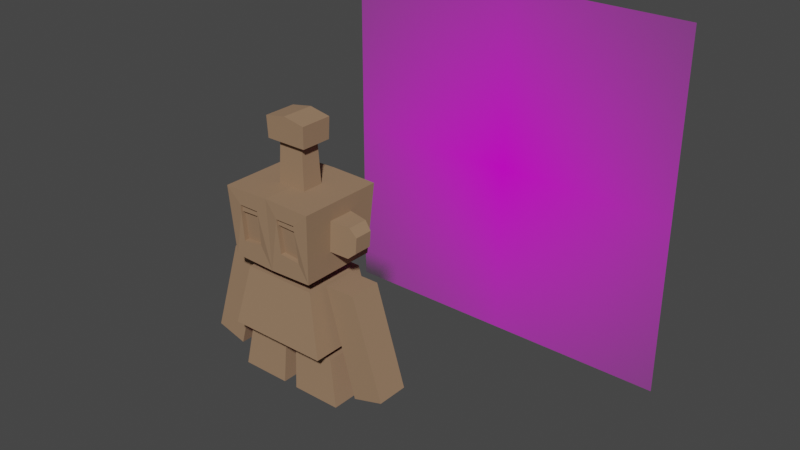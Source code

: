 # Source: Golem_Cute.blend  (saved by Blender 2.93.21; exported with 4.5.12 LTS)
import bpy
from mathutils import Matrix  # noqa: F401  (used for matrix-valued properties, if any)

bpy.ops.wm.read_factory_settings(use_empty=True)
scene = bpy.context.scene
scene.name = 'Scene'

# ---- collections
col_collection = bpy.data.collections.new('Collection'); scene.collection.children.link(col_collection)

# ---- images (referenced by path relative to the original .blend; pixels are not part of the script)
import os
ASSET_DIR = os.environ.get("B2B_ASSET_DIR", "")  # directory of the original .blend (textures are referenced by path, not embedded)
HERE = os.path.dirname(os.path.abspath(__file__))  # packed textures are extracted next to this script under _unpacked/

def load_image(name, relpath, width, height, colorspace="sRGB"):
    """Load a texture the original file referenced (path relative to the .blend, or extracted next to this script)."""
    p = next((c for c in (os.path.join(HERE, relpath), os.path.join(ASSET_DIR, relpath)) if relpath and os.path.exists(c)), "")
    if p:
        img = bpy.data.images.load(p, check_existing=True)
        img.name = name
    else:  # same state as the original file: an image datablock whose file is absent (Cycles renders it pink)
        img = bpy.data.images.new(name, width, height)
        img.source = "FILE"
        img.filepath = "//" + (relpath or name)
    img.colorspace_settings.name = colorspace
    return img
img_golem_cute_png = load_image('golem cute.png', 'golem cute.png', 1024, 1024, 'sRGB')

# ---- materials (node trees are filled in below, after node groups)
mat_golem_cute = bpy.data.materials.new('golem cute')
mat_golem_cute.surface_render_method = 'BLENDED'
mat_golem_cute.blend_method = 'BLEND'
mat_golem_cute.use_transparent_shadow = False
mat_golem = bpy.data.materials.new('GOLEM!')
mat_golem.use_transparent_shadow = False

# ---- material node trees
mat_golem_cute.use_nodes = True; mat_golem_cute.node_tree.nodes.clear()
_N = mat_golem_cute.node_tree.nodes; _L = mat_golem_cute.node_tree.links
n0 = _N.new('ShaderNodeOutputMaterial'); n0.name = 'Material Output'; n0.location = (300, 300)
n1 = _N.new('ShaderNodeTexImage'); n1.name = 'Image Texture'; n1.location = (-200, 300)
n1.image = img_golem_cute_png
n1.extension = 'CLIP'
n2 = _N.new('ShaderNodeBsdfPrincipled'); n2.name = 'Principled BSDF'; n2.location = (0, 300)
n2.distribution = 'GGX'
n2.subsurface_method = 'BURLEY'
n2.inputs[3].default_value = 1.45
n2.inputs[27].default_value = (0.0, 0.0, 0.0, 1.0)
n2.inputs[28].default_value = 1.0
_L.new(n1.outputs[0], n2.inputs[0])
_L.new(n1.outputs[1], n2.inputs[4])
_L.new(n2.outputs[0], n0.inputs[0])
n0.is_active_output = True
mat_golem.use_nodes = True; mat_golem.node_tree.nodes.clear()
_N = mat_golem.node_tree.nodes; _L = mat_golem.node_tree.links
n0 = _N.new('ShaderNodeBsdfPrincipled'); n0.name = 'Principled BSDF'; n0.location = (10, 300)
n0.distribution = 'GGX'
n0.subsurface_method = 'BURLEY'
n0.inputs[0].default_value = (0.3185, 0.1946, 0.1144, 1.0)
n0.inputs[2].default_value = 1.0
n0.inputs[3].default_value = 1.45
n0.inputs[27].default_value = (0.0, 0.0, 0.0, 1.0)
n0.inputs[28].default_value = 1.0
n1 = _N.new('ShaderNodeOutputMaterial'); n1.name = 'Material Output'; n1.location = (300, 300)
_L.new(n0.outputs[0], n1.inputs[0])
n1.is_active_output = True

# ---- world
world_world = bpy.data.worlds.new('World'); scene.world = world_world
world_world.use_nodes = True; world_world.node_tree.nodes.clear()
_N = world_world.node_tree.nodes; _L = world_world.node_tree.links
n0 = _N.new('ShaderNodeOutputWorld'); n0.name = 'World Output'; n0.location = (300, 300)
n1 = _N.new('ShaderNodeBackground'); n1.name = 'Background'; n1.location = (10, 300)
n1.inputs[0].default_value = (0.05088, 0.05088, 0.05088, 1.0)
_L.new(n1.outputs[0], n0.inputs[0])
n0.is_active_output = True
world_world.color = (0.05088, 0.05088, 0.05088)
world_world.use_sun_shadow = False
world_world.sun_shadow_jitter_overblur = 0.0

# ---- meshes
me_golem_cute = bpy.data.meshes.new('golem cute')
me_golem_cute.from_pydata([(-0.5, -0.5, 0.0), (0.5, -0.5, 0.0), (-0.5, 0.5, 0.0), (0.5, 0.5, 0.0)], [], [(0, 1, 3, 2)])
_uv = me_golem_cute.uv_layers.new(name='UVMap')
_uv.uv.foreach_set('vector', [0.0, 0.0, 1.0, 0.0, 1.0, 1.0, 0.0, 1.0])
me_golem_cute.materials.append(mat_golem_cute)
me_golem_cute.use_remesh_fix_poles = True
me_golem_cute.use_remesh_preserve_attributes = False
me_golem_cute.update()
me_cube_001 = bpy.data.meshes.new('Cube.001')
me_cube_001.from_pydata([(-1.373, -1.24, -0.6365), (-1.0, -1.0, 1.0), (-1.373, 1.134, -0.6365), (-1.0, 1.0, 1.0), (1.373, -1.24, -0.6365), (1.0, -1.0, 1.0), (1.373, 1.134, -0.6365), (1.0, 1.0, 1.0)], [], [(0, 1, 3, 2), (2, 3, 7, 6), (6, 7, 5, 4), (4, 5, 1, 0), (2, 6, 4, 0), (7, 3, 1, 5)])
_uv = me_cube_001.uv_layers.new(name='UVMap')
_uv.uv.foreach_set('vector', [0.375, 0.0, 0.625, 0.0, 0.625, 0.25, 0.375, 0.25, 0.375, 0.25, 0.625, 0.25, 0.625, 0.5, 0.375, 0.5, 0.375, 0.5, 0.625, 0.5, 0.625, 0.75, 0.375, 0.75, 0.375, 0.75, 0.625, 0.75, 0.625, 1.0, 0.375, 1.0, 0.125, 0.5, 0.375, 0.5, 0.375, 0.75, 0.125, 0.75, 0.625, 0.5, 0.875, 0.5, 0.875, 0.75, 0.625, 0.75])
me_cube_001.materials.append(mat_golem)
me_cube_001.use_remesh_fix_poles = True
me_cube_001.use_remesh_preserve_attributes = False
me_cube_001.update()
me_cube_002 = bpy.data.meshes.new('Cube.002')
me_cube_002.from_pydata([(-1.798, -0.7815, -0.6394), (-1.543, -0.6749, 0.8088), (-1.798, 0.7815, -0.6394), (-1.543, 0.6749, 0.8088), (-0.2347, -0.7815, -0.6394), (-0.1932, -0.6749, 0.8088), (-0.2347, 0.7815, -0.6394), (-0.1932, 0.6749, 0.8088)], [], [(0, 1, 3, 2), (2, 3, 7, 6), (6, 7, 5, 4), (4, 5, 1, 0), (2, 6, 4, 0), (7, 3, 1, 5)])
_uv = me_cube_002.uv_layers.new(name='UVMap')
_uv.uv.foreach_set('vector', [0.375, 0.0, 0.625, 0.0, 0.625, 0.25, 0.375, 0.25, 0.375, 0.25, 0.625, 0.25, 0.625, 0.5, 0.375, 0.5, 0.375, 0.5, 0.625, 0.5, 0.625, 0.75, 0.375, 0.75, 0.375, 0.75, 0.625, 0.75, 0.625, 1.0, 0.375, 1.0, 0.125, 0.5, 0.375, 0.5, 0.375, 0.75, 0.125, 0.75, 0.625, 0.5, 0.875, 0.5, 0.875, 0.75, 0.625, 0.75])
me_cube_002.materials.append(mat_golem)
me_cube_002.use_remesh_fix_poles = True
me_cube_002.use_remesh_preserve_attributes = False
me_cube_002.update()
me_cube_003 = bpy.data.meshes.new('Cube.003')
me_cube_003.from_pydata([(-6.257, -0.9664, -4.887), (-4.402, -0.9664, 0.9831), (-6.257, 0.9664, -4.887), (-4.402, 0.9664, 0.9831), (-4.401, -0.9664, -5.425), (-2.546, -0.9664, 0.9748), (-4.401, 0.9664, -5.425), (-2.546, 0.9664, 0.9748)], [], [(0, 1, 3, 2), (2, 3, 7, 6), (6, 7, 5, 4), (4, 5, 1, 0), (2, 6, 4, 0), (7, 3, 1, 5)])
_uv = me_cube_003.uv_layers.new(name='UVMap')
_uv.uv.foreach_set('vector', [0.375, 0.0, 0.625, 0.0, 0.625, 0.25, 0.375, 0.25, 0.375, 0.25, 0.625, 0.25, 0.625, 0.5, 0.375, 0.5, 0.375, 0.5, 0.625, 0.5, 0.625, 0.75, 0.375, 0.75, 0.375, 0.75, 0.625, 0.75, 0.625, 1.0, 0.375, 1.0, 0.125, 0.5, 0.375, 0.5, 0.375, 0.75, 0.125, 0.75, 0.625, 0.5, 0.875, 0.5, 0.875, 0.75, 0.625, 0.75])
me_cube_003.materials.append(mat_golem)
me_cube_003.use_remesh_fix_poles = True
me_cube_003.use_remesh_preserve_attributes = False
me_cube_003.update()
me_cube_004 = bpy.data.meshes.new('Cube.004')
me_cube_004.from_pydata([(0.0, -0.8656, -1.0), (0.0, -1.0, 1.0), (0.0, 0.9276, -1.0), (0.0, 1.0, 1.0), (0.9235, -0.8656, -0.9616), (1.005, -1.0, 0.968), (0.9235, 0.9276, -0.9616), (1.005, 1.0, 0.968), (0.6996, 0.9276, -0.473), (0.2572, 0.9276, -0.4177), (0.2485, 1.0, 0.564), (0.6748, 1.0, 0.5657), (0.2514, 0.9924, 0.3987), (0.6796, 0.9924, 0.3824), (0.6996, 0.8838, -0.473), (0.2572, 0.8838, -0.4177), (0.2514, 0.9475, 0.3987), (0.2485, 0.9015, 0.564), (0.6748, 0.9015, 0.5657), (0.6796, 0.9475, 0.3824), (0.6996, 0.8134, -0.473), (0.2572, 0.8134, -0.4177)], [], [(0, 1, 3, 2), (2, 3, 10, 12, 9, 8, 13, 11, 7, 6), (6, 7, 5, 4), (4, 5, 1, 0), (2, 6, 4, 0), (7, 3, 1, 5), (7, 11, 10, 3), (8, 9, 15, 14), (10, 11, 18, 17), (11, 13, 19, 18), (13, 8, 14, 19), (12, 10, 17, 16), (9, 12, 16, 15), (17, 18, 20, 21), (15, 16, 17, 21), (14, 15, 21, 20), (19, 14, 20, 18)])
_uv = me_cube_004.uv_layers.new(name='UVMap')
_uv.uv.foreach_set('vector', [0.375, 0.0, 0.625, 0.0, 0.625, 0.25, 0.375, 0.25, 0.375, 0.25, 0.625, 0.25, 0.5721, 0.3097, 0.549, 0.3117, 0.4478, 0.3201, 0.4409, 0.413, 0.5454, 0.4147, 0.5707, 0.4151, 0.625, 0.5, 0.375, 0.5, 0.375, 0.5, 0.625, 0.5, 0.625, 0.75, 0.375, 0.75, 0.375, 0.75, 0.625, 0.75, 0.625, 1.0, 0.375, 1.0, 0.125, 0.5, 0.375, 0.5, 0.375, 0.75, 0.125, 0.75, 0.625, 0.5, 0.875, 0.5, 0.875, 0.75, 0.625, 0.75, 0.625, 0.5, 0.5707, 0.4151, 0.5721, 0.3097, 0.625, 0.25, 0.4409, 0.413, 0.4478, 0.3201, 0.4478, 0.3201, 0.4409, 0.413, 0.5721, 0.3097, 0.5707, 0.4151, 0.5707, 0.4151, 0.5721, 0.3097, 0.5707, 0.4151, 0.5454, 0.4147, 0.5454, 0.4147, 0.5707, 0.4151, 0.5454, 0.4147, 0.4409, 0.413, 0.4409, 0.413, 0.5454, 0.4147, 0.549, 0.3117, 0.5721, 0.3097, 0.5721, 0.3097, 0.549, 0.3117, 0.4478, 0.3201, 0.549, 0.3117, 0.549, 0.3117, 0.4478, 0.3201, 0.549, 0.3117, 0.5454, 0.4147, 0.4409, 0.413, 0.4478, 0.3201, 0.4478, 0.3201, 0.549, 0.3117, 0.549, 0.3117, 0.4478, 0.3201, 0.4409, 0.413, 0.4478, 0.3201, 0.4478, 0.3201, 0.4409, 0.413, 0.5454, 0.4147, 0.4409, 0.413, 0.4409, 0.413, 0.5454, 0.4147])
me_cube_004.materials.append(mat_golem)
me_cube_004.use_remesh_fix_poles = True
me_cube_004.use_remesh_preserve_attributes = False
me_cube_004.update()
me_cube_005 = bpy.data.meshes.new('Cube.005')
me_cube_005.from_pydata([(-1.506, -0.4946, -0.5003), (-1.595, -0.4946, 0.6205), (-1.506, 0.4946, -0.5003), (-1.595, 0.4946, 0.6205), (-2.648, -0.3371, -0.3193), (-2.356, -0.3776, -0.5682), (-2.446, -0.3776, 0.5526), (-2.695, -0.3371, 0.2605), (-2.356, 0.3776, -0.5682), (-2.648, 0.3371, -0.3193), (-2.695, 0.3371, 0.2605), (-2.446, 0.3776, 0.5526)], [], [(0, 1, 6, 5), (2, 3, 1, 0), (3, 11, 6, 1), (4, 7, 10, 9), (8, 11, 3, 2), (8, 5, 4, 9), (6, 11, 10, 7), (8, 2, 0, 5), (5, 6, 7, 4), (11, 8, 9, 10)])
_uv = me_cube_005.uv_layers.new(name='UVMap')
_uv.uv.foreach_set('vector', [0.375, 0.75, 0.625, 0.75, 0.625, 0.9397, 0.375, 0.9397, 0.375, 0.5, 0.625, 0.5, 0.625, 0.75, 0.375, 0.75, 0.625, 0.5, 0.8147, 0.5, 0.8147, 0.75, 0.625, 0.75, 0.4353, 0.0, 0.5647, 0.0, 0.5647, 0.25, 0.4353, 0.25, 0.375, 0.3103, 0.625, 0.3103, 0.625, 0.5, 0.375, 0.5, 0.1853, 0.5, 0.1853, 0.75, 0.125, 0.75, 0.125, 0.5, 0.625, 0.0, 0.625, 0.25, 0.5647, 0.25, 0.5647, 0.0, 0.1853, 0.5, 0.375, 0.5, 0.375, 0.75, 0.1853, 0.75, 0.375, 0.9397, 0.625, 0.9397, 0.5647, 1.0, 0.4353, 1.0, 0.625, 0.3103, 0.375, 0.3103, 0.4353, 0.25, 0.5647, 0.25])
me_cube_005.materials.append(mat_golem)
me_cube_005.use_remesh_fix_poles = True
me_cube_005.use_remesh_preserve_attributes = False
me_cube_005.update()
me_cube_006 = bpy.data.meshes.new('Cube.006')
me_cube_006.from_pydata([(-1.0, -1.0, -1.0), (-0.8727, -0.8727, 1.965), (-1.0, 1.0, -1.0), (-0.8727, 0.8727, 1.965), (1.0, -1.0, -1.0), (0.8727, -0.8727, 1.965), (1.0, 1.0, -1.0), (0.8727, 0.8727, 1.965), (-1.422, -1.422, 1.965), (-1.422, 1.422, 1.965), (1.422, -1.422, 1.965), (1.422, 1.422, 1.965), (-1.475, -1.475, 3.394), (-1.475, 1.475, 3.394), (1.475, -1.475, 3.394), (1.475, 1.475, 3.394), (0.0, 1.0, -1.0), (0.0, 0.8727, 1.965), (0.0, -1.0, -1.0), (0.0, -0.8727, 1.965), (0.0, 1.422, 1.965), (0.0, -1.422, 1.965), (0.0, 1.475, 3.664), (0.0, -1.475, 3.664)], [], [(0, 1, 3, 2), (16, 17, 7, 6), (6, 7, 5, 4), (18, 19, 1, 0), (16, 6, 4, 18), (5, 7, 11, 10), (10, 11, 15, 14), (3, 1, 8, 9), (19, 5, 10, 21), (17, 3, 9, 20), (22, 13, 12, 23), (9, 8, 12, 13), (21, 10, 14, 23), (20, 9, 13, 22), (11, 20, 22, 15), (8, 21, 23, 12), (15, 22, 23, 14), (7, 17, 20, 11), (1, 19, 21, 8), (2, 16, 18, 0), (4, 5, 19, 18), (2, 3, 17, 16)])
_uv = me_cube_006.uv_layers.new(name='UVMap')
_uv.uv.foreach_set('vector', [0.375, 0.0, 0.625, 0.0, 0.625, 0.25, 0.375, 0.25, 0.375, 0.375, 0.625, 0.375, 0.625, 0.5, 0.375, 0.5, 0.375, 0.5, 0.625, 0.5, 0.625, 0.75, 0.375, 0.75, 0.375, 0.875, 0.625, 0.875, 0.625, 1.0, 0.375, 1.0, 0.25, 0.5, 0.375, 0.5, 0.375, 0.75, 0.25, 0.75, 0.625, 0.75, 0.625, 0.5, 0.625, 0.5, 0.625, 0.75, 0.625, 0.75, 0.625, 0.5, 0.625, 0.5, 0.625, 0.75, 0.625, 0.25, 0.625, 0.0, 0.625, 0.0, 0.625, 0.25, 0.625, 0.875, 0.625, 0.75, 0.625, 0.75, 0.625, 0.875, 0.625, 0.375, 0.625, 0.25, 0.625, 0.25, 0.625, 0.375, 0.75, 0.5, 0.875, 0.5, 0.875, 0.75, 0.75, 0.75, 0.625, 0.25, 0.625, 0.0, 0.625, 0.0, 0.625, 0.25, 0.625, 0.875, 0.625, 0.75, 0.625, 0.75, 0.625, 0.875, 0.625, 0.375, 0.625, 0.25, 0.625, 0.25, 0.625, 0.375, 0.625, 0.5, 0.625, 0.375, 0.625, 0.375, 0.625, 0.5, 0.625, 1.0, 0.625, 0.875, 0.625, 0.875, 0.625, 1.0, 0.625, 0.5, 0.75, 0.5, 0.75, 0.75, 0.625, 0.75, 0.625, 0.5, 0.625, 0.375, 0.625, 0.375, 0.625, 0.5, 0.625, 1.0, 0.625, 0.875, 0.625, 0.875, 0.625, 1.0, 0.125, 0.5, 0.25, 0.5, 0.25, 0.75, 0.125, 0.75, 0.375, 0.75, 0.625, 0.75, 0.625, 0.875, 0.375, 0.875, 0.375, 0.25, 0.625, 0.25, 0.625, 0.375, 0.375, 0.375])
me_cube_006.materials.append(mat_golem)
me_cube_006.use_remesh_fix_poles = True
me_cube_006.use_remesh_preserve_attributes = False
me_cube_006.update()
me_cube_007 = bpy.data.meshes.new('Cube.007')
me_cube_007.from_pydata([(0.2514, 0.9475, -0.1072), (0.2485, 0.9475, 0.05812), (0.6748, 0.9475, 0.05986), (0.6796, 0.9475, -0.1235), (0.6796, 0.8631, -0.1235), (0.2514, 0.8631, -0.1072)], [], [(2, 3, 0, 1), (0, 3, 4, 5)])
_uv = me_cube_007.uv_layers.new(name='UVMap')
_uv.uv.foreach_set('vector', [0.5707, 0.4151, 0.5454, 0.4147, 0.549, 0.3117, 0.5721, 0.3097, 0.549, 0.3117, 0.5454, 0.4147, 0.5454, 0.4147, 0.549, 0.3117])
me_cube_007.materials.append(mat_golem)
me_cube_007.use_remesh_fix_poles = True
me_cube_007.use_remesh_preserve_attributes = False
me_cube_007.update()

# ---- objects
ob_golem_cute = bpy.data.objects.new('golem cute', me_golem_cute)
ob_g_chest = bpy.data.objects.new('G.Chest', me_cube_001)
ob_g_legs = bpy.data.objects.new('G.legs', me_cube_002)
ob_g_arm = bpy.data.objects.new('G.arm', me_cube_003)
ob_g_head = bpy.data.objects.new('G.head', me_cube_004)
ob_g_ears = bpy.data.objects.new('G.ears', me_cube_005)
ob_g_antena = bpy.data.objects.new('G.antena', me_cube_006)
ob_g_lash = bpy.data.objects.new('G.Lash', me_cube_007)

# ---- transforms, parenting, visibility, modifiers, constraints
ob_golem_cute.location = (0.0, 3.777, 1.262)
ob_golem_cute.rotation_euler = (1.571, -0.0, 0.0)
ob_golem_cute.scale = (4.947, 4.947, 4.947)
ob_g_chest.location = (0.0, 0.0, 0.9564)
ob_g_chest.scale = (0.4498, 0.3852, 0.4498)
ob_g_legs.location = (0.0, 0.0, 0.2452)
ob_g_legs.scale = (0.3861, 0.3861, 0.3861)
_m = ob_g_legs.modifiers.new('Mirror', 'MIRROR')
ob_g_arm.location = (0.0, 0.0, 1.234)
ob_g_arm.scale = (0.2006, 0.2006, 0.2006)
_m = ob_g_arm.modifiers.new('Mirror', 'MIRROR')
ob_g_head.location = (0.0, 0.0, 1.976)
ob_g_head.rotation_euler = (0.0, -0.0, 3.142)
ob_g_head.scale = (0.5724, 0.5137, 0.4281)
_m = ob_g_head.modifiers.new('Mirror', 'MIRROR')
_m.use_clip = True
ob_g_ears.location = (0.0, 0.0, 1.996)
ob_g_ears.scale = (0.3252, 0.3252, 0.3252)
_m = ob_g_ears.modifiers.new('Mirror', 'MIRROR')
ob_g_antena.location = (0.0, 0.0, 2.561)
ob_g_antena.scale = (0.1765, 0.1312, 0.1765)
ob_g_lash.location = (0.0, 0.0, 2.206)
ob_g_lash.rotation_euler = (0.0, -0.0, 3.142)
ob_g_lash.scale = (0.5724, 0.5137, 0.5715)
_m = ob_g_lash.modifiers.new('Mirror', 'MIRROR')
_m.use_clip = True

# ---- collection membership
col_collection.objects.link(ob_golem_cute)
col_collection.objects.link(ob_g_chest)
col_collection.objects.link(ob_g_legs)
col_collection.objects.link(ob_g_arm)
col_collection.objects.link(ob_g_head)
col_collection.objects.link(ob_g_ears)
col_collection.objects.link(ob_g_antena)
col_collection.objects.link(ob_g_lash)

# ---- scene / render settings (as saved in the file)
scene.frame_start = 1; scene.frame_end = 250; scene.frame_set(1)
scene.render.engine = 'BLENDER_EEVEE_NEXT'
scene.cycles.use_denoising = False
scene.cycles.samples = 128
scene.cycles.sampling_pattern = 'TABULATED_SOBOL'
scene.cycles.use_adaptive_sampling = False
scene.cycles.use_light_tree = False
scene.view_settings.view_transform = 'Filmic'
bpy.context.view_layer.update()

# ---- added for rendering (the .blend has no active camera and no usable light): camera, sun
cam_auto = bpy.data.cameras.new('AutoCamera')
cam_auto.lens = 50.0
cam_auto.sensor_width = 36.0
cam_auto.clip_end = 1000.0
ob_auto_camera = bpy.data.objects.new('AutoCamera', cam_auto)
scene.collection.objects.link(ob_auto_camera)
ob_auto_camera.location = (7.59361, -7.48053, 7.33667)
ob_auto_camera.rotation_euler = (1.09748, -7.21219e-08, 0.694738)
scene.camera = ob_auto_camera
light_auto_sun = bpy.data.lights.new('AutoSun', 'SUN')
light_auto_sun.energy = 3.0
light_auto_sun.angle = 0.0523599
ob_auto_sun = bpy.data.objects.new('AutoSun', light_auto_sun)
scene.collection.objects.link(ob_auto_sun)
ob_auto_sun.rotation_euler = (0.872665, 0.174533, 0.523599)
bpy.context.view_layer.update()
